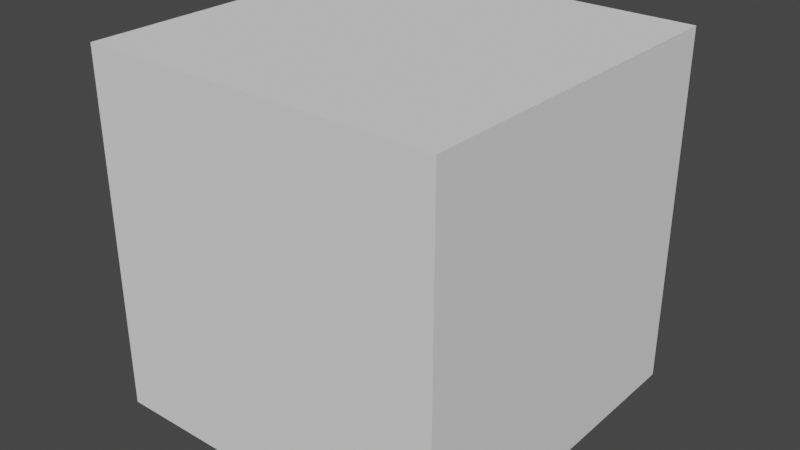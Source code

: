 # Source: cube.blend  (saved by Blender 2.93.21; exported with 4.5.12 LTS)
import bpy
from mathutils import Matrix  # noqa: F401  (used for matrix-valued properties, if any)

bpy.ops.wm.read_factory_settings(use_empty=True)
scene = bpy.context.scene
scene.name = 'Scene'

# ---- world
world_world = bpy.data.worlds.new('World'); scene.world = world_world
world_world.use_nodes = True; world_world.node_tree.nodes.clear()
_N = world_world.node_tree.nodes; _L = world_world.node_tree.links
n0 = _N.new('ShaderNodeOutputWorld'); n0.name = 'World Output'; n0.location = (300, 300)
n1 = _N.new('ShaderNodeBackground'); n1.name = 'Background'; n1.location = (10, 300)
n1.inputs[0].default_value = (0.05088, 0.05088, 0.05088, 1.0)
_L.new(n1.outputs[0], n0.inputs[0])
n0.is_active_output = True
world_world.color = (0.05088, 0.05088, 0.05088)
world_world.use_sun_shadow = False
world_world.sun_shadow_jitter_overblur = 0.0

# ---- meshes
me_cube_001 = bpy.data.meshes.new('Cube.001')
me_cube_001.from_pydata([(-1.0, -1.0, -1.0), (-1.0, -1.0, 1.0), (-1.0, 1.0, -1.0), (-1.0, 1.0, 1.0), (1.0, -1.0, -1.0), (1.0, -1.0, 1.0), (1.0, 1.0, -1.0), (1.0, 1.0, 1.0)], [], [(0, 1, 3, 2), (2, 3, 7, 6), (6, 7, 5, 4), (4, 5, 1, 0), (2, 6, 4, 0), (7, 3, 1, 5)])
_uv = me_cube_001.uv_layers.new(name='UVMap')
_uv.uv.foreach_set('vector', [0.375, 0.0, 0.625, 0.0, 0.625, 0.25, 0.375, 0.25, 0.375, 0.25, 0.625, 0.25, 0.625, 0.5, 0.375, 0.5, 0.375, 0.5, 0.625, 0.5, 0.625, 0.75, 0.375, 0.75, 0.375, 0.75, 0.625, 0.75, 0.625, 1.0, 0.375, 1.0, 0.125, 0.5, 0.375, 0.5, 0.375, 0.75, 0.125, 0.75, 0.625, 0.5, 0.875, 0.5, 0.875, 0.75, 0.625, 0.75])
me_cube_001.use_remesh_fix_poles = True
me_cube_001.use_remesh_preserve_attributes = False
me_cube_001.update()

# ---- objects
ob_cube = bpy.data.objects.new('Cube', me_cube_001)

# ---- transforms, parenting, visibility, modifiers, constraints
ob_cube.location = (0.0, 0.0, 0.0)

# ---- collection membership
scene.collection.objects.link(ob_cube)

# ---- scene / render settings (as saved in the file)
scene.frame_start = 1; scene.frame_end = 250; scene.frame_set(1)
scene.render.engine = 'BLENDER_EEVEE_NEXT'
scene.cycles.use_denoising = False
scene.cycles.samples = 128
scene.cycles.sampling_pattern = 'TABULATED_SOBOL'
scene.cycles.use_adaptive_sampling = False
scene.cycles.use_light_tree = False
scene.view_settings.view_transform = 'Filmic'
bpy.context.view_layer.update()

# ---- added for rendering (the .blend has no active camera and no usable light): camera, sun
cam_auto = bpy.data.cameras.new('AutoCamera')
cam_auto.lens = 50.0
cam_auto.sensor_width = 36.0
cam_auto.clip_end = 1000.0
ob_auto_camera = bpy.data.objects.new('AutoCamera', cam_auto)
scene.collection.objects.link(ob_auto_camera)
ob_auto_camera.location = (3.20507, -3.84609, 2.56406)
ob_auto_camera.rotation_euler = (1.09748, -7.21219e-08, 0.694738)
scene.camera = ob_auto_camera
light_auto_sun = bpy.data.lights.new('AutoSun', 'SUN')
light_auto_sun.energy = 3.0
light_auto_sun.angle = 0.0523599
ob_auto_sun = bpy.data.objects.new('AutoSun', light_auto_sun)
scene.collection.objects.link(ob_auto_sun)
ob_auto_sun.rotation_euler = (0.872665, 0.174533, 0.523599)
bpy.context.view_layer.update()
